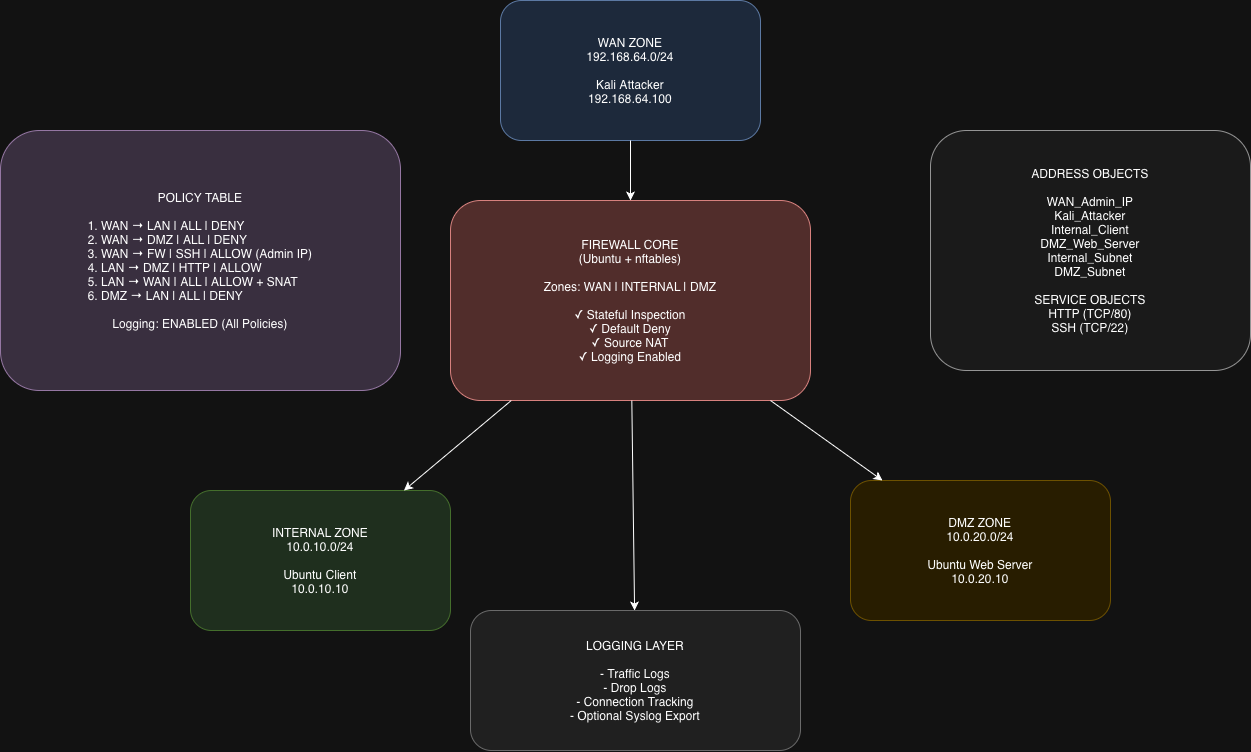

The diagram above was exported from draw.io. Its source (the exported page's mxGraphModel, read from the mxfile embedded in the PNG):
<mxGraphModel dx="1383" dy="1017" grid="1" gridSize="10" guides="1" tooltips="1" connect="1" arrows="1" fold="1" page="1" pageScale="1" pageWidth="827" pageHeight="1169" math="0" shadow="0">
  <root>
    <mxCell id="0" />
    <mxCell id="1" parent="0" />
    <mxCell id="9COhYpVkMKnjY5Lc5pAg-1" parent="1" style="rounded=1;whiteSpace=wrap;html=1;fillColor=#dae8fc;strokeColor=#6c8ebf;" value="WAN ZONE&lt;br&gt;192.168.64.0/24&lt;br&gt;&lt;br&gt;Kali Attacker&lt;br&gt;192.168.64.100" vertex="1">
      <mxGeometry height="140" width="260" x="600" y="40" as="geometry" />
    </mxCell>
    <mxCell id="9COhYpVkMKnjY5Lc5pAg-2" parent="1" style="rounded=1;whiteSpace=wrap;html=1;fillColor=#f8cecc;strokeColor=#b85450;" value="FIREWALL CORE&#10;(Ubuntu + nftables)&#10;&#10;Zones: WAN | INTERNAL | DMZ&#10;&#10;✓ Stateful Inspection&#10;✓ Default Deny&#10;✓ Source NAT&#10;✓ Logging Enabled" vertex="1">
      <mxGeometry height="200" width="360" x="550" y="240" as="geometry" />
    </mxCell>
    <mxCell id="9COhYpVkMKnjY5Lc5pAg-3" parent="1" style="rounded=1;whiteSpace=wrap;html=1;fillColor=#d5e8d4;strokeColor=#82b366;" value="INTERNAL ZONE&#10;10.0.10.0/24&#10;&#10;Ubuntu Client&#10;10.0.10.10" vertex="1">
      <mxGeometry height="140" width="260" x="290" y="530" as="geometry" />
    </mxCell>
    <mxCell id="9COhYpVkMKnjY5Lc5pAg-4" parent="1" style="rounded=1;whiteSpace=wrap;html=1;fillColor=#fff2cc;strokeColor=#d6b656;" value="DMZ ZONE&#10;10.0.20.0/24&#10;&#10;Ubuntu Web Server&#10;10.0.20.10" vertex="1">
      <mxGeometry height="140" width="260" x="950" y="520" as="geometry" />
    </mxCell>
    <mxCell id="9COhYpVkMKnjY5Lc5pAg-5" parent="1" style="rounded=1;whiteSpace=wrap;html=1;fillColor=#e1d5e7;strokeColor=#9673a6;" value="POLICY TABLE&lt;br&gt;&lt;br&gt;&lt;div style=&quot;text-align: left;&quot;&gt;1. WAN → LAN     | ALL   | DENY&lt;/div&gt;&lt;div style=&quot;text-align: left;&quot;&gt;2. WAN → DMZ     | ALL   | DENY&lt;/div&gt;3. WAN → FW      | SSH   | ALLOW (Admin IP)&lt;br&gt;&lt;div style=&quot;text-align: left;&quot;&gt;4. LAN → DMZ     | HTTP  | ALLOW&lt;/div&gt;&lt;div style=&quot;text-align: left;&quot;&gt;5. LAN → WAN     | ALL   | ALLOW + SNAT&lt;/div&gt;&lt;div style=&quot;text-align: left;&quot;&gt;6. DMZ → LAN     | ALL   | DENY&lt;/div&gt;&lt;br&gt;Logging: ENABLED (All Policies)" vertex="1">
      <mxGeometry height="260" width="400" x="100" y="170" as="geometry" />
    </mxCell>
    <mxCell id="9COhYpVkMKnjY5Lc5pAg-6" parent="1" style="rounded=1;whiteSpace=wrap;html=1;fillColor=#f5f5f5;strokeColor=#666666;" value="ADDRESS OBJECTS&#10;&#10;WAN_Admin_IP&#10;Kali_Attacker&#10;Internal_Client&#10;DMZ_Web_Server&#10;Internal_Subnet&#10;DMZ_Subnet&#10;&#10;SERVICE OBJECTS&#10;HTTP (TCP/80)&#10;SSH (TCP/22)" vertex="1">
      <mxGeometry height="240" width="320" x="1030" y="170" as="geometry" />
    </mxCell>
    <mxCell id="9COhYpVkMKnjY5Lc5pAg-7" parent="1" style="rounded=1;whiteSpace=wrap;html=1;fillColor=#eeeeee;strokeColor=#999999;" value="LOGGING LAYER&#10;&#10;- Traffic Logs&#10;- Drop Logs&#10;- Connection Tracking&#10;- Optional Syslog Export" vertex="1">
      <mxGeometry height="140" width="330" x="570" y="650" as="geometry" />
    </mxCell>
    <mxCell id="9COhYpVkMKnjY5Lc5pAg-8" edge="1" parent="1" source="9COhYpVkMKnjY5Lc5pAg-1" target="9COhYpVkMKnjY5Lc5pAg-2">
      <mxGeometry relative="1" as="geometry" />
    </mxCell>
    <mxCell id="9COhYpVkMKnjY5Lc5pAg-9" edge="1" parent="1" source="9COhYpVkMKnjY5Lc5pAg-2" target="9COhYpVkMKnjY5Lc5pAg-3">
      <mxGeometry relative="1" as="geometry" />
    </mxCell>
    <mxCell id="9COhYpVkMKnjY5Lc5pAg-10" edge="1" parent="1" source="9COhYpVkMKnjY5Lc5pAg-2" target="9COhYpVkMKnjY5Lc5pAg-4">
      <mxGeometry relative="1" as="geometry" />
    </mxCell>
    <mxCell id="9COhYpVkMKnjY5Lc5pAg-11" edge="1" parent="1" source="9COhYpVkMKnjY5Lc5pAg-2" target="9COhYpVkMKnjY5Lc5pAg-7">
      <mxGeometry relative="1" as="geometry" />
    </mxCell>
  </root>
</mxGraphModel>